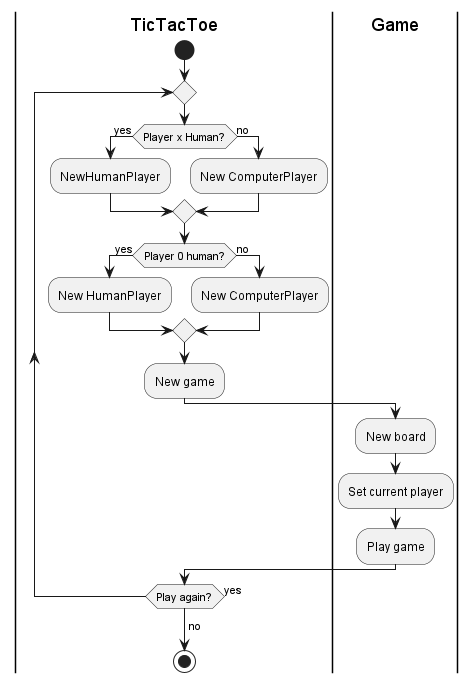

The diagram above was rendered by PlantUML. Its source (embedded in the PNG):
@startuml
    | TicTacToe |
        start
        repeat
        if (Player x Human?) then (yes)
            :NewHumanPlayer;
        else (no)
            :New ComputerPlayer;
        endif
        if (Player 0 human?) then (yes)
            :New HumanPlayer;
        else (no)
            :New ComputerPlayer;
        endif
        :New game;
    | Game |
        :New board;
        :Set current player;
        :Play game;
    | TicTacToe |
       repeat while (Play again?) is (yes)
       -> no;
       stop
@enduml